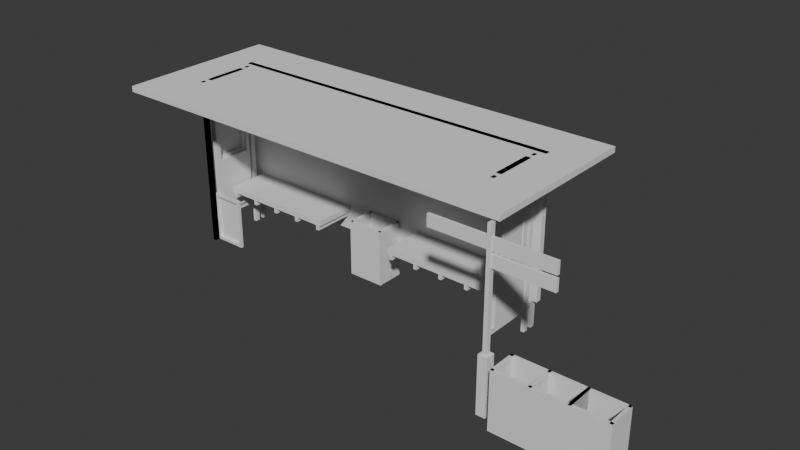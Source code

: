 # Source: waiting_shed.blend  (saved by Blender 4.5.88; exported with 4.5.12 LTS)
import bpy
from mathutils import Matrix  # noqa: F401  (used for matrix-valued properties, if any)

bpy.ops.wm.read_factory_settings(use_empty=True)
scene = bpy.context.scene
scene.name = 'Scene'

# ---- collections
col_collection = bpy.data.collections.new('Collection'); scene.collection.children.link(col_collection)
col_ifcproject_my_project = bpy.data.collections.new('IfcProject/My Project'); scene.collection.children.link(col_ifcproject_my_project)
col_ifcbuildingstorey_shed = bpy.data.collections.new('IfcBuildingStorey/Shed'); col_ifcproject_my_project.children.link(col_ifcbuildingstorey_shed)
col_ifcbuildingstorey_roof = bpy.data.collections.new('IfcBuildingStorey/Roof'); col_ifcproject_my_project.children.link(col_ifcbuildingstorey_roof)
col_ifcbuildingstorey_seats = bpy.data.collections.new('IfcBuildingStorey/Seats'); col_ifcproject_my_project.children.link(col_ifcbuildingstorey_seats)
col_ifcsite_my_site = bpy.data.collections.new('IfcSite/My Site'); col_ifcproject_my_project.children.link(col_ifcsite_my_site)
col_ifcbuilding_my_building = bpy.data.collections.new('IfcBuilding/My Building'); col_ifcproject_my_project.children.link(col_ifcbuilding_my_building)
col_ifctypeproduct = bpy.data.collections.new('IfcTypeProduct'); col_ifcproject_my_project.children.link(col_ifctypeproduct)

# ---- world
world_world = bpy.data.worlds.new('World'); scene.world = world_world
world_world.use_nodes = True; world_world.node_tree.nodes.clear()
_N = world_world.node_tree.nodes; _L = world_world.node_tree.links
n0 = _N.new('ShaderNodeOutputWorld'); n0.name = 'World Output'; n0.location = (200, 100)
n1 = _N.new('ShaderNodeBackground'); n1.name = 'Background'; n1.location = (-200, 100)
n1.inputs[0].default_value = (0.05088, 0.05088, 0.05088, 1.0)
_L.new(n1.outputs[0], n0.inputs[0])
n0.is_active_output = True
world_world.color = (0.05088, 0.05088, 0.05088)
world_world.sun_shadow_jitter_overblur = 0.0

# ---- meshes
me_15_93 = bpy.data.meshes.new('15/93')
me_15_93.from_pydata([(-0.03125, -0.04375, 0.0), (-0.03125, 0.04375, 0.0), (0.03125, 0.04375, 0.0), (-0.03125, 0.04375, 3.0), (0.03125, 0.04375, 3.0), (0.03125, -0.04375, 3.0), (0.03125, -0.04375, 0.0), (-0.03125, -0.04375, 3.0)], [], [(0, 1, 2), (1, 3, 4), (2, 4, 5), (6, 5, 7), (0, 7, 3), (3, 7, 5), (2, 6, 0), (4, 2, 1), (5, 6, 2), (7, 0, 6), (3, 1, 0), (5, 4, 3)])
me_15_93.update()
me_15_159 = bpy.data.meshes.new('15/159')
me_15_159.from_pydata([(-0.03125, -0.04375, 0.0), (-0.03125, 0.04375, 0.0), (0.03125, 0.04375, 0.0), (-0.03125, 0.04375, 3.0), (0.03125, 0.04375, 3.0), (0.03125, -0.04375, 3.0), (0.03125, -0.04375, 0.0), (-0.03125, -0.04375, 3.0)], [], [(0, 1, 2), (1, 3, 4), (2, 4, 5), (6, 5, 7), (0, 7, 3), (3, 7, 5), (2, 6, 0), (4, 2, 1), (5, 6, 2), (7, 0, 6), (3, 1, 0), (5, 4, 3)])
me_15_159.update()
me_15_178 = bpy.data.meshes.new('15/178')
me_15_178.from_pydata([(-0.03125, -0.04375, 0.0), (-0.03125, 0.04375, 0.0), (0.03125, 0.04375, 0.0), (-0.03125, 0.04375, 3.0), (0.03125, 0.04375, 3.0), (0.03125, -0.04375, 3.0), (0.03125, -0.04375, 0.0), (-0.03125, -0.04375, 3.0)], [], [(0, 1, 2), (1, 3, 4), (2, 4, 5), (6, 5, 7), (0, 7, 3), (3, 7, 5), (2, 6, 0), (4, 2, 1), (5, 6, 2), (7, 0, 6), (3, 1, 0), (5, 4, 3)])
me_15_178.update()
me_15_1494 = bpy.data.meshes.new('15/1494')
me_15_1494.from_pydata([(6.25, 0.0, 0.0), (0.0, 0.0, 0.0), (0.0, 0.1, 0.0), (0.0, 0.0, 2.5), (0.0, 0.1, 2.5), (6.25, 0.1, 2.5), (6.25, 0.1, 0.0), (6.25, 0.0, 2.5)], [], [(0, 1, 2), (1, 3, 4), (2, 4, 5), (6, 5, 7), (0, 7, 3), (3, 7, 5), (2, 6, 0), (4, 2, 1), (5, 6, 2), (7, 0, 6), (3, 1, 0), (5, 4, 3)])
me_15_1494.update()
me_15_115 = bpy.data.meshes.new('15/115')
me_15_115.from_pydata([(-0.03125, -0.04375, 0.0), (-0.03125, 0.04375, 0.0), (0.03125, 0.04375, 0.0), (-0.03125, 0.04375, 3.0), (0.03125, 0.04375, 3.0), (0.03125, -0.04375, 3.0), (0.03125, -0.04375, 0.0), (-0.03125, -0.04375, 3.0)], [], [(0, 1, 2), (1, 3, 4), (2, 4, 5), (6, 5, 7), (0, 7, 3), (3, 7, 5), (2, 6, 0), (4, 2, 1), (5, 6, 2), (7, 0, 6), (3, 1, 0), (5, 4, 3)])
me_15_115.update()
me_15_385 = bpy.data.meshes.new('15/385')
me_15_385.from_pydata([(-0.03125, -0.04375, 0.0), (-0.03125, 0.04375, 0.0), (0.03125, 0.04375, 0.0), (-0.03125, 0.04375, 3.0), (0.03125, 0.04375, 3.0), (0.03125, -0.04375, 3.0), (0.03125, -0.04375, 0.0), (-0.03125, -0.04375, 3.0)], [], [(0, 1, 2), (1, 3, 4), (2, 4, 5), (6, 5, 7), (0, 7, 3), (3, 7, 5), (2, 6, 0), (4, 2, 1), (5, 6, 2), (7, 0, 6), (3, 1, 0), (5, 4, 3)])
me_15_385.update()
me_15_407 = bpy.data.meshes.new('15/407')
me_15_407.from_pydata([(-0.03125, -0.04375, 0.0), (-0.03125, 0.04375, 0.0), (0.03125, 0.04375, 0.0), (-0.03125, 0.04375, 3.0), (0.03125, 0.04375, 3.0), (0.03125, -0.04375, 3.0), (0.03125, -0.04375, 0.0), (-0.03125, -0.04375, 3.0)], [], [(0, 1, 2), (1, 3, 4), (2, 4, 5), (6, 5, 7), (0, 7, 3), (3, 7, 5), (2, 6, 0), (4, 2, 1), (5, 6, 2), (7, 0, 6), (3, 1, 0), (5, 4, 3)])
me_15_407.update()
me_15_1900 = bpy.data.meshes.new('15/1900')
me_15_1900.from_pydata([(0.0, 0.0, -0.1), (2.128, 0.0, -0.1), (2.125, -0.75, -0.1), (0.0, 0.0, -2.384e-08), (-2.31e-07, -0.75, -0.1), (-2.31e-07, -0.75, -2.384e-08), (2.125, -0.75, -2.384e-08), (2.128, 0.0, -2.384e-08)], [], [(0, 1, 2), (3, 0, 4), (5, 4, 2), (6, 2, 1), (7, 1, 0), (7, 3, 5), (2, 4, 0), (4, 5, 3), (2, 6, 5), (1, 7, 6), (0, 3, 7), (5, 6, 7)])
me_15_1900.update()
me_15_2115 = bpy.data.meshes.new('15/2115')
me_15_2115.from_pydata([(0.0, 0.0, -0.1), (2.128, 0.0, -0.1), (2.125, -0.75, -0.1), (0.0, 0.0, -2.384e-08), (-2.31e-07, -0.75, -0.1), (-2.31e-07, -0.75, -2.384e-08), (2.125, -0.75, -2.384e-08), (2.128, 0.0, -2.384e-08)], [], [(0, 1, 2), (3, 0, 4), (5, 4, 2), (6, 2, 1), (7, 1, 0), (7, 3, 5), (2, 4, 0), (4, 5, 3), (2, 6, 5), (1, 7, 6), (0, 3, 7), (5, 6, 7)])
me_15_2115.update()
me_15_2297 = bpy.data.meshes.new('15/2297')
me_15_2297.from_pydata([(0.0, 0.0, -0.1), (0.0625, 0.0, -0.1), (0.0625, -0.9125, -0.1), (0.0, 0.0, -1.49e-09), (0.0, -0.9125, -0.1), (0.0, -0.9125, -1.49e-09), (0.0625, -0.9125, -1.49e-09), (0.0625, 0.0, -1.49e-09)], [], [(0, 1, 2), (3, 0, 4), (5, 4, 2), (6, 2, 1), (7, 1, 0), (7, 3, 5), (2, 4, 0), (4, 5, 3), (2, 6, 5), (1, 7, 6), (0, 3, 7), (5, 6, 7)])
me_15_2297.update()
me_15_2371 = bpy.data.meshes.new('15/2371')
me_15_2371.from_pydata([(-0.03125, -0.04375, 0.0), (-0.03125, 0.04375, 0.0), (0.03125, 0.04375, 0.0), (-0.03125, 0.04375, 3.0), (0.03125, 0.04375, 3.0), (0.03125, -0.04375, 3.0), (0.03125, -0.04375, 0.0), (-0.03125, -0.04375, 3.0)], [], [(0, 1, 2), (1, 3, 4), (2, 4, 5), (6, 5, 7), (0, 7, 3), (3, 7, 5), (2, 6, 0), (4, 2, 1), (5, 6, 2), (7, 0, 6), (3, 1, 0), (5, 4, 3)])
me_15_2371.update()
me_15_2271 = bpy.data.meshes.new('15/2271')
me_15_2271.from_pydata([(0.0, 0.0, -0.1), (0.0625, 0.0, -0.1), (0.0625, -0.9125, -0.1), (0.0, 0.0, -1.49e-09), (0.0, -0.9125, -0.1), (0.0, -0.9125, -1.49e-09), (0.0625, -0.9125, -1.49e-09), (0.0625, 0.0, -1.49e-09)], [], [(0, 1, 2), (3, 0, 4), (5, 4, 2), (6, 2, 1), (7, 1, 0), (7, 3, 5), (2, 4, 0), (4, 5, 3), (2, 6, 5), (1, 7, 6), (0, 3, 7), (5, 6, 7)])
me_15_2271.update()
me_15_2320 = bpy.data.meshes.new('15/2320')
me_15_2320.from_pydata([(0.0, 0.0, -0.1), (0.0, 0.0, -1.49e-09), (1.49e-08, 0.1812, -1.49e-09), (1.49e-08, 0.1812, -0.1), (0.06244, 0.1812, -1.49e-09), (0.06244, 0.1812, -0.1), (0.06256, 0.1812, -1.49e-09), (0.06256, 0.1812, -0.1), (0.06256, 1.216e-05, -1.49e-09), (0.06256, 1.216e-05, -0.1)], [], [(0, 1, 2), (3, 2, 4), (5, 4, 6), (7, 6, 8), (9, 8, 1), (5, 0, 3), (5, 9, 0), (5, 7, 9), (2, 3, 0), (4, 5, 3), (6, 7, 5), (8, 9, 7), (1, 0, 9), (4, 8, 6), (4, 1, 8), (4, 2, 1)])
me_15_2320.update()
me_15_2393 = bpy.data.meshes.new('15/2393')
me_15_2393.from_pydata([(-0.03125, -0.04375, 0.0), (-0.03125, 0.04375, 0.0), (0.03125, 0.04375, 0.0), (-0.03125, 0.04375, 3.0), (0.03125, 0.04375, 3.0), (0.03125, -0.04375, 3.0), (0.03125, -0.04375, 0.0), (-0.03125, -0.04375, 3.0)], [], [(0, 1, 2), (1, 3, 4), (2, 4, 5), (6, 5, 7), (0, 7, 3), (3, 7, 5), (2, 6, 0), (4, 2, 1), (5, 6, 2), (7, 0, 6), (3, 1, 0), (5, 4, 3)])
me_15_2393.update()
me_15_2346 = bpy.data.meshes.new('15/2346')
me_15_2346.from_pydata([(0.0, 0.0, -0.1), (0.0, 0.0, -1.49e-09), (1.49e-08, 0.1812, -1.49e-09), (1.49e-08, 0.1812, -0.1), (0.06244, 0.1812, -1.49e-09), (0.06244, 0.1812, -0.1), (0.06256, 0.1812, -1.49e-09), (0.06256, 0.1812, -0.1), (0.06256, 1.216e-05, -1.49e-09), (0.06256, 1.216e-05, -0.1)], [], [(0, 1, 2), (3, 2, 4), (5, 4, 6), (7, 6, 8), (9, 8, 1), (5, 0, 3), (5, 9, 0), (5, 7, 9), (2, 3, 0), (4, 5, 3), (6, 7, 5), (8, 9, 7), (1, 0, 9), (4, 8, 6), (4, 1, 8), (4, 2, 1)])
me_15_2346.update()
me_15_3758 = bpy.data.meshes.new('15/3758')
me_15_3758.from_pydata([(-0.03125, -0.04375, 0.0), (-0.03125, 0.04375, 0.0), (0.03125, 0.04375, 0.0), (-0.03125, 0.04375, 3.0), (0.03125, 0.04375, 3.0), (0.03125, -0.04375, 3.0), (0.03125, -0.04375, 0.0), (-0.03125, -0.04375, 3.0)], [], [(0, 1, 2), (1, 3, 4), (2, 4, 5), (6, 5, 7), (0, 7, 3), (3, 7, 5), (2, 6, 0), (4, 2, 1), (5, 6, 2), (7, 0, 6), (3, 1, 0), (5, 4, 3)])
me_15_3758.update()
me_15_3899 = bpy.data.meshes.new('15/3899')
me_15_3899.from_pydata([(1.0, 0.0, 0.0), (0.0, 0.0, 0.0), (0.0, 0.05, 0.0), (0.0, 0.0, 0.2), (0.0, 0.05, 0.2), (1.0, 0.05, 0.2), (1.0, 0.05, 0.0), (1.0, 0.0, 0.2)], [], [(0, 1, 2), (1, 3, 4), (2, 4, 5), (6, 5, 7), (0, 7, 3), (3, 7, 5), (2, 6, 0), (4, 2, 1), (5, 6, 2), (7, 0, 6), (3, 1, 0), (5, 4, 3)])
me_15_3899.update()
me_15_3923 = bpy.data.meshes.new('15/3923')
me_15_3923.from_pydata([(1.0, 0.0, 0.0), (0.0, 0.0, 0.0), (0.0, 0.05, 0.0), (0.0, 0.0, 0.2), (0.0, 0.05, 0.2), (1.0, 0.05, 0.2), (1.0, 0.05, 0.0), (1.0, 0.0, 0.2)], [], [(0, 1, 2), (1, 3, 4), (2, 4, 5), (6, 5, 7), (0, 7, 3), (3, 7, 5), (2, 6, 0), (4, 2, 1), (5, 6, 2), (7, 0, 6), (3, 1, 0), (5, 4, 3)])
me_15_3923.update()
me_15_3989 = bpy.data.meshes.new('15/3989')
me_15_3989.from_pydata([(0.0, 0.0, -0.1), (0.16, 1.8e-05, -0.1), (0.16, -0.16, -0.1), (0.0, 0.0, 0.9), (0.0, -0.16, -0.1), (0.0, -0.16, 0.9), (0.16, -0.16, 0.9), (0.16, 1.8e-05, 0.9)], [], [(0, 1, 2), (3, 0, 4), (5, 4, 2), (6, 2, 1), (7, 1, 0), (7, 3, 5), (2, 4, 0), (4, 5, 3), (2, 6, 5), (1, 7, 6), (0, 3, 7), (5, 6, 7)])
me_15_3989.update()
me_15_976 = bpy.data.meshes.new('15/976')
me_15_976.from_pydata([(0.575, 0.09, 0.025), (0.0, 0.09, 0.0), (0.6, 0.09, 0.0), (0.0, 0.1, 0.0), (0.6, 0.1, 0.0), (0.575, 0.1, 0.025), (0.025, 0.09, 0.025), (0.025, 0.1, 0.025), (0.025, 0.09, 0.875), (0.025, 0.1, 0.875), (0.6, 0.09, 0.9), (0.575, 0.09, 0.875), (0.6, 0.1, 0.9), (0.575, 0.1, 0.875), (0.0, 0.09, 0.9), (0.0, 0.1, 0.9), (0.05, 0.05, 0.05), (0.0, 0.05, 0.0), (0.6, 0.05, 0.0), (0.0, 0.09, 0.0), (0.6, 0.09, 0.0), (0.05, 0.09, 0.05), (0.55, 0.05, 0.05), (0.55, 0.09, 0.05), (0.0, 0.05, 0.9), (0.0, 0.09, 0.9), (0.6, 0.05, 0.9), (0.6, 0.09, 0.9), (0.55, 0.05, 0.85), (0.55, 0.09, 0.85), (0.05, 0.05, 0.85), (0.05, 0.09, 0.85), (0.54, 0.09, 0.06), (0.025, 0.09, 0.025), (0.575, 0.09, 0.025), (0.025, 0.125, 0.025), (0.575, 0.125, 0.025), (0.54, 0.125, 0.06), (0.06, 0.09, 0.06), (0.06, 0.125, 0.06), (0.06, 0.09, 0.84), (0.06, 0.125, 0.84), (0.575, 0.09, 0.875), (0.54, 0.09, 0.84), (0.575, 0.125, 0.875), (0.54, 0.125, 0.84), (0.025, 0.09, 0.875), (0.025, 0.125, 0.875), (0.06, 0.1025, 0.84), (0.06, 0.1025, 0.06), (0.54, 0.1025, 0.06), (0.06, 0.1125, 0.06), (0.54, 0.1125, 0.06), (0.54, 0.1125, 0.84), (0.54, 0.1025, 0.84), (0.06, 0.1125, 0.84)], [], [(0, 1, 2), (1, 3, 4), (4, 3, 5), (0, 6, 1), (0, 5, 7), (3, 7, 5), (8, 1, 6), (6, 7, 9), (7, 3, 9), (10, 11, 2), (2, 4, 12), (4, 13, 12), (8, 14, 1), (14, 15, 3), (3, 15, 9), (2, 11, 0), (11, 13, 5), (5, 13, 4), (10, 14, 11), (10, 12, 15), (13, 15, 12), (11, 14, 8), (8, 9, 13), (9, 15, 13), (4, 2, 1), (7, 6, 0), (9, 8, 6), (12, 10, 2), (3, 1, 14), (5, 0, 11), (15, 14, 10), (13, 11, 8), (16, 17, 18), (17, 19, 20), (20, 19, 21), (22, 16, 18), (22, 23, 21), (20, 21, 23), (24, 17, 16), (24, 25, 19), (21, 19, 25), (26, 22, 18), (18, 20, 27), (20, 23, 27), (26, 28, 22), (28, 29, 23), (23, 29, 27), (24, 30, 26), (26, 27, 25), (27, 31, 25), (26, 30, 28), (30, 31, 29), (29, 31, 27), (24, 16, 30), (16, 21, 31), (31, 21, 25), (20, 18, 17), (21, 16, 22), (19, 17, 24), (27, 26, 18), (23, 22, 28), (25, 24, 26), (29, 28, 30), (31, 30, 16), (32, 33, 34), (33, 35, 36), (36, 35, 37), (32, 38, 33), (32, 37, 39), (35, 39, 37), (40, 33, 38), (38, 39, 41), (39, 35, 41), (42, 43, 34), (34, 36, 44), (36, 45, 44), (40, 46, 33), (46, 47, 35), (35, 47, 41), (34, 43, 32), (43, 45, 37), (37, 45, 36), (42, 46, 43), (42, 44, 47), (45, 47, 44), (43, 46, 40), (40, 41, 45), (41, 47, 45), (36, 34, 33), (39, 38, 32), (41, 40, 38), (44, 42, 34), (35, 33, 46), (37, 32, 43), (47, 46, 42), (45, 43, 40), (48, 49, 50), (49, 51, 52), (50, 52, 53), (54, 53, 55), (48, 55, 51), (51, 55, 53), (50, 54, 48), (52, 50, 49), (53, 54, 50), (55, 48, 54), (51, 49, 48), (53, 52, 51)])
me_15_976.update()
me_15_3953 = bpy.data.meshes.new('15/3953')
me_15_3953.from_pydata([(1.0, 0.0, 0.0), (0.0, 0.0, 0.0), (0.0, 0.05, 0.0), (0.0, 0.0, 0.2), (0.0, 0.05, 0.2), (1.0, 0.05, 0.2), (1.0, 0.05, 0.0), (1.0, 0.0, 0.2)], [], [(0, 1, 2), (1, 3, 4), (2, 4, 5), (6, 5, 7), (0, 7, 3), (3, 7, 5), (2, 6, 0), (4, 2, 1), (5, 6, 2), (7, 0, 6), (3, 1, 0), (5, 4, 3)])
me_15_3953.update()
me_15_531 = bpy.data.meshes.new('15/531')
me_15_531.from_pydata([(0.0, 0.0, 0.0), (0.0, 0.0, 2.5), (0.0, 0.1, 2.5), (0.0, 0.1, 0.0), (0.75, 0.0, 0.0), (0.75, 0.0, 2.5), (0.08659, 0.0, 1.0), (0.6866, 0.0, 1.0), (0.08659, 0.0, 1.9), (0.6866, 0.0, 1.9), (0.75, 0.1, 2.5), (0.75, 0.1, 0.0), (0.6866, 0.1, 1.0), (0.08659, 0.1, 1.0), (0.6866, 0.1, 1.9), (0.08659, 0.1, 1.9)], [], [(3, 0, 1), (3, 1, 2), (8, 5, 1), (8, 9, 5), (4, 7, 6), (0, 4, 6), (4, 5, 9), (4, 9, 7), (1, 0, 6), (1, 6, 8), (10, 15, 2), (14, 15, 10), (11, 13, 12), (11, 3, 13), (3, 2, 15), (3, 15, 13), (10, 11, 12), (10, 12, 14), (3, 11, 4), (3, 4, 0), (5, 10, 2), (1, 5, 2), (4, 11, 10), (4, 10, 5), (13, 6, 7), (12, 13, 7), (12, 7, 9), (14, 12, 9), (14, 9, 15), (15, 9, 8), (15, 8, 6), (13, 15, 6)])
me_15_531.update()
me_15_645 = bpy.data.meshes.new('15/645')
me_15_645.from_pydata([(0.0, 0.0, 0.0), (0.0, 0.0, 2.5), (0.0, 0.1, 2.5), (0.0, 0.1, 0.0), (0.75, 0.0, 0.0), (0.75, 0.0, 2.5), (0.07722, 0.0, 1.0), (0.6772, 0.0, 1.0), (0.07722, 0.0, 1.9), (0.6772, 0.0, 1.9), (0.75, 0.1, 2.5), (0.75, 0.1, 0.0), (0.6772, 0.1, 1.0), (0.07722, 0.1, 1.0), (0.6772, 0.1, 1.9), (0.07722, 0.1, 1.9)], [], [(3, 0, 1), (3, 1, 2), (8, 5, 1), (8, 9, 5), (4, 7, 6), (0, 4, 6), (4, 5, 9), (4, 9, 7), (1, 0, 8), (8, 0, 6), (10, 15, 2), (14, 15, 10), (11, 13, 12), (11, 3, 13), (3, 2, 15), (3, 15, 13), (10, 11, 12), (10, 12, 14), (3, 11, 4), (3, 4, 0), (5, 10, 2), (1, 5, 2), (4, 11, 10), (4, 10, 5), (13, 6, 12), (12, 6, 7), (12, 7, 9), (14, 12, 9), (14, 9, 8), (15, 14, 8), (15, 8, 6), (13, 15, 6)])
me_15_645.update()
me_15_1566 = bpy.data.meshes.new('15/1566')
me_15_1566.from_pydata([(-0.625, -2.133, -0.1), (-0.625, 0.783, -0.1), (6.875, 0.783, -0.1), (-0.625, -2.133, -1.49e-09), (6.875, -2.133, -0.1), (6.875, -2.133, -1.49e-09), (6.875, 0.783, -1.49e-09), (-0.625, 0.783, -1.49e-09)], [], [(0, 1, 2), (3, 0, 4), (5, 4, 2), (6, 2, 1), (7, 1, 0), (7, 3, 5), (2, 4, 0), (4, 5, 3), (2, 6, 5), (1, 7, 6), (0, 3, 7), (5, 6, 7)])
me_15_1566.update()
me_15_1745 = bpy.data.meshes.new('15/1745')
me_15_1745.from_pydata([(-0.03125, -0.04375, 0.0), (-0.03125, 0.04375, 0.0), (0.03125, 0.04375, 0.0), (-0.03125, 0.04375, 0.75), (0.03125, 0.04375, 0.75), (0.03125, -0.04375, 0.75), (0.03125, -0.04375, 0.0), (-0.03125, -0.04375, 0.75)], [], [(0, 1, 2), (1, 3, 4), (2, 4, 5), (6, 5, 7), (0, 7, 3), (3, 7, 5), (2, 6, 0), (4, 2, 1), (5, 6, 2), (7, 0, 6), (3, 1, 0), (5, 4, 3)])
me_15_1745.update()
me_15_1772 = bpy.data.meshes.new('15/1772')
me_15_1772.from_pydata([(-0.03125, -0.04375, 0.0), (-0.03125, 0.04375, 0.0), (0.03125, 0.04375, 0.0), (-0.03125, 0.04375, 0.75), (0.03125, 0.04375, 0.75), (0.03125, -0.04375, 0.75), (0.03125, -0.04375, 0.0), (-0.03125, -0.04375, 0.75)], [], [(0, 1, 2), (1, 3, 4), (2, 4, 5), (6, 5, 7), (0, 7, 3), (3, 7, 5), (2, 6, 0), (4, 2, 1), (5, 6, 2), (7, 0, 6), (3, 1, 0), (5, 4, 3)])
me_15_1772.update()
me_15_1799 = bpy.data.meshes.new('15/1799')
me_15_1799.from_pydata([(-0.03125, -0.04375, 0.0), (-0.03125, 0.04375, 0.0), (0.03125, 0.04375, 0.0), (-0.03125, 0.04375, 0.75), (0.03125, 0.04375, 0.75), (0.03125, -0.04375, 0.75), (0.03125, -0.04375, 0.0), (-0.03125, -0.04375, 0.75)], [], [(0, 1, 2), (1, 3, 4), (2, 4, 5), (6, 5, 7), (0, 7, 3), (3, 7, 5), (2, 6, 0), (4, 2, 1), (5, 6, 2), (7, 0, 6), (3, 1, 0), (5, 4, 3)])
me_15_1799.update()
me_15_1721 = bpy.data.meshes.new('15/1721')
me_15_1721.from_pydata([(-0.03125, -0.04375, 0.0), (-0.03125, 0.04375, 0.0), (0.03125, 0.04375, 0.0), (-0.03125, 0.04375, 0.75), (0.03125, 0.04375, 0.75), (0.03125, -0.04375, 0.75), (0.03125, -0.04375, 0.0), (-0.03125, -0.04375, 0.75)], [], [(0, 1, 2), (1, 3, 4), (2, 4, 5), (6, 5, 7), (0, 7, 3), (3, 7, 5), (2, 6, 0), (4, 2, 1), (5, 6, 2), (7, 0, 6), (3, 1, 0), (5, 4, 3)])
me_15_1721.update()
me_15_2052 = bpy.data.meshes.new('15/2052')
me_15_2052.from_pydata([(-0.03125, -0.04375, 0.0), (-0.03125, 0.04375, 0.0), (0.03125, 0.04375, 0.0), (-0.03125, 0.04375, 0.75), (0.03125, 0.04375, 0.75), (0.03125, -0.04375, 0.75), (0.03125, -0.04375, 0.0), (-0.03125, -0.04375, 0.75)], [], [(0, 1, 2), (1, 3, 4), (2, 4, 5), (6, 5, 7), (0, 7, 3), (3, 7, 5), (2, 6, 0), (4, 2, 1), (5, 6, 2), (7, 0, 6), (3, 1, 0), (5, 4, 3)])
me_15_2052.update()
me_15_2008 = bpy.data.meshes.new('15/2008')
me_15_2008.from_pydata([(-0.03125, -0.04375, 0.0), (-0.03125, 0.04375, 0.0), (0.03125, 0.04375, 0.0), (-0.03125, 0.04375, 0.75), (0.03125, 0.04375, 0.75), (0.03125, -0.04375, 0.75), (0.03125, -0.04375, 0.0), (-0.03125, -0.04375, 0.75)], [], [(0, 1, 2), (1, 3, 4), (2, 4, 5), (6, 5, 7), (0, 7, 3), (3, 7, 5), (2, 6, 0), (4, 2, 1), (5, 6, 2), (7, 0, 6), (3, 1, 0), (5, 4, 3)])
me_15_2008.update()
me_15_2030 = bpy.data.meshes.new('15/2030')
me_15_2030.from_pydata([(-0.03125, -0.04375, 0.0), (-0.03125, 0.04375, 0.0), (0.03125, 0.04375, 0.0), (-0.03125, 0.04375, 0.75), (0.03125, 0.04375, 0.75), (0.03125, -0.04375, 0.75), (0.03125, -0.04375, 0.0), (-0.03125, -0.04375, 0.75)], [], [(0, 1, 2), (1, 3, 4), (2, 4, 5), (6, 5, 7), (0, 7, 3), (3, 7, 5), (2, 6, 0), (4, 2, 1), (5, 6, 2), (7, 0, 6), (3, 1, 0), (5, 4, 3)])
me_15_2030.update()
me_15_1826 = bpy.data.meshes.new('15/1826')
me_15_1826.from_pydata([(-0.03125, -0.04375, 0.0), (-0.03125, 0.04375, 0.0), (0.03125, 0.04375, 0.0), (-0.03125, 0.04375, 0.75), (0.03125, 0.04375, 0.75), (0.03125, -0.04375, 0.75), (0.03125, -0.04375, 0.0), (-0.03125, -0.04375, 0.75)], [], [(0, 1, 2), (1, 3, 4), (2, 4, 5), (6, 5, 7), (0, 7, 3), (3, 7, 5), (2, 6, 0), (4, 2, 1), (5, 6, 2), (7, 0, 6), (3, 1, 0), (5, 4, 3)])
me_15_1826.update()
me_15_2074 = bpy.data.meshes.new('15/2074')
me_15_2074.from_pydata([(-0.03125, -0.04375, 0.0), (-0.03125, 0.04375, 0.0), (0.03125, 0.04375, 0.0), (-0.03125, 0.04375, 0.75), (0.03125, 0.04375, 0.75), (0.03125, -0.04375, 0.75), (0.03125, -0.04375, 0.0), (-0.03125, -0.04375, 0.75)], [], [(0, 1, 2), (1, 3, 4), (2, 4, 5), (6, 5, 7), (0, 7, 3), (3, 7, 5), (2, 6, 0), (4, 2, 1), (5, 6, 2), (7, 0, 6), (3, 1, 0), (5, 4, 3)])
me_15_2074.update()
me_15_2096 = bpy.data.meshes.new('15/2096')
me_15_2096.from_pydata([(-0.03125, -0.04375, 0.0), (-0.03125, 0.04375, 0.0), (0.03125, 0.04375, 0.0), (-0.03125, 0.04375, 0.75), (0.03125, 0.04375, 0.75), (0.03125, -0.04375, 0.75), (0.03125, -0.04375, 0.0), (-0.03125, -0.04375, 0.75)], [], [(0, 1, 2), (1, 3, 4), (2, 4, 5), (6, 5, 7), (0, 7, 3), (3, 7, 5), (2, 6, 0), (4, 2, 1), (5, 6, 2), (7, 0, 6), (3, 1, 0), (5, 4, 3)])
me_15_2096.update()
me_15_4095 = bpy.data.meshes.new('15/4095')
me_15_4095.from_pydata([(0.5, 0.0, 0.0), (0.0, 0.0, 0.0), (0.0, 0.05, 0.0), (0.0, 0.0, 1.0), (0.0, 0.05, 1.0), (0.5, 0.05, 1.0), (0.5, 0.05, 0.0), (0.5, 0.0, 1.0)], [], [(0, 1, 2), (1, 3, 4), (2, 4, 5), (6, 5, 7), (0, 7, 3), (3, 7, 5), (2, 6, 0), (4, 2, 1), (5, 6, 2), (7, 0, 6), (3, 1, 0), (5, 4, 3)])
me_15_4095.update()
me_15_4114 = bpy.data.meshes.new('15/4114')
me_15_4114.from_pydata([(0.5, 0.0, 0.0), (0.0, 0.0, 0.0), (0.0, 0.05, 0.0), (0.0, 0.0, 1.0), (0.0, 0.05, 1.0), (0.5, 0.05, 1.0), (0.5, 0.05, 0.0), (0.5, 0.0, 1.0)], [], [(0, 1, 2), (1, 3, 4), (2, 4, 5), (6, 5, 7), (0, 7, 3), (3, 7, 5), (2, 6, 0), (4, 2, 1), (5, 6, 2), (7, 0, 6), (3, 1, 0), (5, 4, 3)])
me_15_4114.update()
me_15_4144 = bpy.data.meshes.new('15/4144')
me_15_4144.from_pydata([(0.5, 0.0, 0.0), (0.0, 0.0, 0.0), (0.0, 0.05, 0.0), (0.0, 0.0, 1.0), (0.0, 0.05, 1.0), (0.5, 0.05, 1.0), (0.5, 0.05, 0.0), (0.5, 0.0, 1.0)], [], [(0, 1, 2), (1, 3, 4), (2, 4, 5), (6, 5, 7), (0, 7, 3), (3, 7, 5), (2, 6, 0), (4, 2, 1), (5, 6, 2), (7, 0, 6), (3, 1, 0), (5, 4, 3)])
me_15_4144.update()
me_15_4174 = bpy.data.meshes.new('15/4174')
me_15_4174.from_pydata([(0.5, 0.0, 0.0), (0.0, 0.0, 0.0), (0.0, 0.05, 0.0), (0.0, 0.0, 1.0), (0.0, 0.05, 1.0), (0.5, 0.05, 1.0), (0.5, 0.05, 0.0), (0.5, 0.0, 1.0)], [], [(0, 1, 2), (1, 3, 4), (2, 4, 5), (6, 5, 7), (0, 7, 3), (3, 7, 5), (2, 6, 0), (4, 2, 1), (5, 6, 2), (7, 0, 6), (3, 1, 0), (5, 4, 3)])
me_15_4174.update()
me_15_4199 = bpy.data.meshes.new('15/4199')
me_15_4199.from_pydata([(0.5, 0.0, 0.0), (0.0, 0.0, 0.0), (0.0, 0.05, 0.0), (0.0, 0.0, 1.0), (0.0, 0.05, 1.0), (0.5, 0.05, 1.0), (0.5, 0.05, 0.0), (0.5, 0.0, 1.0)], [], [(0, 1, 2), (1, 3, 4), (2, 4, 5), (6, 5, 7), (0, 7, 3), (3, 7, 5), (2, 6, 0), (4, 2, 1), (5, 6, 2), (7, 0, 6), (3, 1, 0), (5, 4, 3)])
me_15_4199.update()
me_15_4243 = bpy.data.meshes.new('15/4243')
me_15_4243.from_pydata([(1.85, 0.0, 0.0), (0.0, 0.0, 0.0), (0.0, 0.05, 0.0), (0.0, 0.0, 1.0), (0.0, 0.05, 1.0), (1.85, 0.05, 1.0), (1.85, 0.05, 0.0), (1.85, 0.0, 1.0)], [], [(0, 1, 2), (1, 3, 4), (2, 4, 5), (6, 5, 7), (0, 7, 3), (3, 7, 5), (2, 6, 0), (4, 2, 1), (5, 6, 2), (7, 0, 6), (3, 1, 0), (5, 4, 3)])
me_15_4243.update()
me_15_4365 = bpy.data.meshes.new('15/4365')
me_15_4365.from_pydata([(0.5, 0.0, 0.0), (0.0, 0.0, 0.0), (0.0, 0.05, 0.0), (0.0, 0.0, 1.0), (0.0, 0.05, 1.0), (0.5, 0.05, 1.0), (0.5, 0.05, 0.0), (0.5, 0.0, 1.0)], [], [(0, 1, 2), (1, 3, 4), (2, 4, 5), (6, 5, 7), (0, 7, 3), (3, 7, 5), (2, 6, 0), (4, 2, 1), (5, 6, 2), (7, 0, 6), (3, 1, 0), (5, 4, 3)])
me_15_4365.update()
me_15_4336 = bpy.data.meshes.new('15/4336')
me_15_4336.from_pydata([(0.0, -0.5, -0.1), (0.0, 0.0, -0.1), (1.85, 0.0, -0.1), (0.0, 0.0, -1.49e-09), (1.85, 0.0, -1.49e-09), (1.85, -0.5, -1.49e-09), (1.85, -0.5, -0.1), (0.0, -0.5, -1.49e-09)], [], [(0, 1, 2), (1, 3, 4), (2, 4, 5), (6, 5, 7), (0, 7, 3), (3, 7, 5), (2, 6, 0), (4, 2, 1), (5, 6, 2), (7, 0, 6), (3, 1, 0), (5, 4, 3)])
me_15_4336.update()
me_15_4395 = bpy.data.meshes.new('15/4395')
me_15_4395.from_pydata([(0.5, 0.0, 0.0), (0.0, 0.0, 0.0), (0.0, 0.05, 0.0), (0.0, 0.0, 1.0), (0.0, 0.05, 1.0), (0.5, 0.05, 1.0), (0.5, 0.05, 0.0), (0.5, 0.0, 1.0)], [], [(0, 1, 2), (1, 3, 4), (2, 4, 5), (6, 5, 7), (0, 7, 3), (3, 7, 5), (2, 6, 0), (4, 2, 1), (5, 6, 2), (7, 0, 6), (3, 1, 0), (5, 4, 3)])
me_15_4395.update()
me_15_4501 = bpy.data.meshes.new('15/4501')
me_15_4501.from_pydata([(0.65, 0.0, 0.0), (0.0, 0.0, 0.0), (0.0, 0.05, 0.0), (0.0, 0.0, 1.0), (0.0, 0.05, 1.0), (0.65, 0.05, 1.0), (0.65, 0.05, 0.0), (0.65, 0.0, 1.0)], [], [(0, 1, 2), (1, 3, 4), (2, 4, 5), (6, 5, 7), (0, 7, 3), (3, 7, 5), (2, 6, 0), (4, 2, 1), (5, 6, 2), (7, 0, 6), (3, 1, 0), (5, 4, 3)])
me_15_4501.update()
me_15_4477 = bpy.data.meshes.new('15/4477')
me_15_4477.from_pydata([(0.65, 0.0, 0.0), (0.0, 0.0, 0.0), (0.0, 0.05, 0.0), (0.0, 0.0, 1.0), (0.0, 0.05, 1.0), (0.65, 0.05, 1.0), (0.65, 0.05, 0.0), (0.65, 0.0, 1.0)], [], [(0, 1, 2), (1, 3, 4), (2, 4, 5), (6, 5, 7), (0, 7, 3), (3, 7, 5), (2, 6, 0), (4, 2, 1), (5, 6, 2), (7, 0, 6), (3, 1, 0), (5, 4, 3)])
me_15_4477.update()
me_15_4319 = bpy.data.meshes.new('15/4319')
me_15_4319.from_pydata([(1.85, 0.0, 0.0), (0.0, 0.0, 0.0), (0.0, 0.05, 0.0), (0.0, 0.0, 1.0), (0.0, 0.05, 1.0), (1.85, 0.05, 1.0), (1.85, 0.05, 0.0), (1.85, 0.0, 1.0)], [], [(0, 1, 2), (1, 3, 4), (2, 4, 5), (6, 5, 7), (0, 7, 3), (3, 7, 5), (2, 6, 0), (4, 2, 1), (5, 6, 2), (7, 0, 6), (3, 1, 0), (5, 4, 3)])
me_15_4319.update()
me_15_4547 = bpy.data.meshes.new('15/4547')
me_15_4547.from_pydata([(-0.65, 0.5, -0.1), (-7.844e-05, 0.5, -0.1), (0.0, 0.0, -0.1), (0.0, 0.0, -1.49e-09), (-0.65, 1.192e-07, -1.49e-09), (-0.65, 1.192e-07, -0.1), (-0.65, 0.5, -1.49e-09), (-7.844e-05, 0.5, -1.49e-09)], [], [(0, 1, 2), (2, 3, 4), (5, 4, 6), (0, 6, 7), (1, 7, 3), (3, 7, 6), (2, 5, 0), (4, 5, 2), (6, 0, 5), (7, 1, 0), (3, 2, 1), (6, 4, 3)])
me_15_4547.update()

# ---- objects
ob_ifcproject_my_project = bpy.data.objects.new('IfcProject/My Project', None)
ob_ifcbuildingstorey_shed = bpy.data.objects.new('IfcBuildingStorey/Shed', None)
ob_ifccolumn_column = bpy.data.objects.new('IfcColumn/Column', me_15_93)
ob_ifccolumn_column_001 = bpy.data.objects.new('IfcColumn/Column.001', me_15_159)
ob_ifccolumn_column_002 = bpy.data.objects.new('IfcColumn/Column.002', me_15_178)
ob_ifcwall_wall = bpy.data.objects.new('IfcWall/Wall', me_15_1494)
ob_ifccolumn_column_003 = bpy.data.objects.new('IfcColumn/Column.003', me_15_115)
ob_ifccolumn_column_004 = bpy.data.objects.new('IfcColumn/Column.004', me_15_385)
ob_ifccolumn_column_005 = bpy.data.objects.new('IfcColumn/Column.005', me_15_407)
ob_ifcslab_slab = bpy.data.objects.new('IfcSlab/Slab', me_15_1900)
ob_ifcslab_slab_001 = bpy.data.objects.new('IfcSlab/Slab.001', me_15_2115)
ob_ifcbeam_beam_010 = bpy.data.objects.new('IfcBeam/Beam.010', me_15_2297)
ob_ifccolumn_column_006 = bpy.data.objects.new('IfcColumn/Column.006', me_15_2371)
ob_ifcbeam_beam_011 = bpy.data.objects.new('IfcBeam/Beam.011', me_15_2271)
ob_ifcbeam_beam_012 = bpy.data.objects.new('IfcBeam/Beam.012', me_15_2320)
ob_ifccolumn_column_007 = bpy.data.objects.new('IfcColumn/Column.007', me_15_2393)
ob_ifcbeam_beam_013 = bpy.data.objects.new('IfcBeam/Beam.013', me_15_2346)
ob_ifccolumn_column_008 = bpy.data.objects.new('IfcColumn/Column.008', me_15_3758)
ob_ifcwall_wall_001 = bpy.data.objects.new('IfcWall/Wall.001', me_15_3899)
ob_ifcwall_wall_002 = bpy.data.objects.new('IfcWall/Wall.002', me_15_3923)
ob_ifcslab_slab_002 = bpy.data.objects.new('IfcSlab/Slab.002', me_15_3989)
ob_ifcwindow_window = bpy.data.objects.new('IfcWindow/Window', me_15_976)
ob_ifcwindow_window_001 = bpy.data.objects.new('IfcWindow/Window.001', me_15_976)
ob_ifcwall_wall_008 = bpy.data.objects.new('IfcWall/Wall.008', me_15_3953)
ob_ifcwall_wall_012 = bpy.data.objects.new('IfcWall/Wall.012', me_15_531)
ob_ifcwall_wall_013 = bpy.data.objects.new('IfcWall/Wall.013', me_15_645)
ob_ifcbuildingstorey_roof = bpy.data.objects.new('IfcBuildingStorey/Roof', None)
ob_ifcroof_roof = bpy.data.objects.new('IfcRoof/Roof', me_15_1566)
ob_ifcbuildingstorey_seats = bpy.data.objects.new('IfcBuildingStorey/Seats', None)
ob_ifcbeam_beam = bpy.data.objects.new('IfcBeam/Beam', me_15_1745)
ob_ifcbeam_beam_001 = bpy.data.objects.new('IfcBeam/Beam.001', me_15_1772)
ob_ifcbeam_beam_002 = bpy.data.objects.new('IfcBeam/Beam.002', me_15_1799)
ob_ifcbeam_beam_003 = bpy.data.objects.new('IfcBeam/Beam.003', me_15_1721)
ob_ifcbeam_beam_004 = bpy.data.objects.new('IfcBeam/Beam.004', me_15_2052)
ob_ifcbeam_beam_005 = bpy.data.objects.new('IfcBeam/Beam.005', me_15_2008)
ob_ifcbeam_beam_006 = bpy.data.objects.new('IfcBeam/Beam.006', me_15_2030)
ob_ifcbeam_beam_007 = bpy.data.objects.new('IfcBeam/Beam.007', me_15_1826)
ob_ifcbeam_beam_008 = bpy.data.objects.new('IfcBeam/Beam.008', me_15_2074)
ob_ifcbeam_beam_009 = bpy.data.objects.new('IfcBeam/Beam.009', me_15_2096)
ob_ifcwall_wall_003 = bpy.data.objects.new('IfcWall/Wall.003', me_15_4095)
ob_ifcwall_wall_004 = bpy.data.objects.new('IfcWall/Wall.004', me_15_4114)
ob_ifcwall_wall_005 = bpy.data.objects.new('IfcWall/Wall.005', me_15_4144)
ob_ifcwall_wall_006 = bpy.data.objects.new('IfcWall/Wall.006', me_15_4174)
ob_ifcwall_wall_007 = bpy.data.objects.new('IfcWall/Wall.007', me_15_4199)
ob_ifcwall_wall_009 = bpy.data.objects.new('IfcWall/Wall.009', me_15_4243)
ob_ifcwall_wall_010 = bpy.data.objects.new('IfcWall/Wall.010', me_15_4365)
ob_ifcslab_slab_003 = bpy.data.objects.new('IfcSlab/Slab.003', me_15_4336)
ob_ifcwall_wall_011 = bpy.data.objects.new('IfcWall/Wall.011', me_15_4395)
ob_ifcwall_wall_014 = bpy.data.objects.new('IfcWall/Wall.014', me_15_4501)
ob_ifcwall_wall_015 = bpy.data.objects.new('IfcWall/Wall.015', me_15_4477)
ob_ifcwall_wall_016 = bpy.data.objects.new('IfcWall/Wall.016', me_15_4319)
ob_ifcslab_slab_004 = bpy.data.objects.new('IfcSlab/Slab.004', me_15_4547)
ob_ifcsite_my_site = bpy.data.objects.new('IfcSite/My Site', None)
ob_ifcbuilding_my_building = bpy.data.objects.new('IfcBuilding/My Building', None)
ob_ifcslabtype_s2 = bpy.data.objects.new('IfcSlabType/S2', None)
ob_ifccolumntype_c3 = bpy.data.objects.new('IfcColumnType/c3', None)
ob_ifcwalltype_w2 = bpy.data.objects.new('IfcWallType/w2', None)
ob_ifcbeamtype_b2 = bpy.data.objects.new('IfcBeamType/b2', None)
ob_ifcwindowtype_w = bpy.data.objects.new('IfcWindowType/W', me_15_976)
ob_ifcbeamtype_unnamed = bpy.data.objects.new('IfcBeamType/Unnamed', None)
ob_ifccolumntype_column = bpy.data.objects.new('IfcColumnType/Column', None)
ob_ifccolumntype_c2 = bpy.data.objects.new('IfcColumnType/C2', None)
ob_ifcrooftype_roof = bpy.data.objects.new('IfcRoofType/Roof', None)
ob_ifcslabtype_seat = bpy.data.objects.new('IfcSlabType/Seat', None)
ob_ifcwalltype_wall = bpy.data.objects.new('IfcWallType/Wall', None)
ob_ifcwalltype_w3 = bpy.data.objects.new('IfcWallType/w3', None)
ob_ifcslabtype_s3 = bpy.data.objects.new('IfcSlabType/s3', None)
ob_ifcwindowtype_w2 = bpy.data.objects.new('IfcWindowType/w2', None)

# ---- transforms, parenting, visibility, modifiers, constraints
ob_ifcproject_my_project.location = (0.0, 0.0, 0.0)
ob_ifcproject_my_project.lock_location = (True, True, True)
ob_ifcproject_my_project.lock_rotation = (True, True, True)
ob_ifcproject_my_project.lock_rotation_w = True
ob_ifcproject_my_project.lock_scale = (True, True, True)
ob_ifcproject_my_project.hide_select = True
ob_ifcbuildingstorey_shed.location = (0.0, 0.0, 0.0)
ob_ifcbuildingstorey_shed.lock_location = (True, True, True)
ob_ifcbuildingstorey_shed.lock_rotation = (True, True, True)
ob_ifcbuildingstorey_shed.lock_rotation_w = True
ob_ifcbuildingstorey_shed.lock_scale = (True, True, True)
ob_ifcbuildingstorey_shed.hide_select = True
ob_ifccolumn_column.location = (0.0, 0.0, 0.0)
ob_ifccolumn_column.lock_scale = (True, True, True)
ob_ifccolumn_column_001.location = (0.0, 0.0, 0.0)
ob_ifccolumn_column_001.lock_scale = (True, True, True)
ob_ifccolumn_column_002.location = (0.0, 1.0, 0.0)
ob_ifccolumn_column_002.lock_scale = (True, True, True)
ob_ifcwall_wall.location = (-0.125, 1.125, 0.5)
ob_ifcwall_wall.lock_scale = (True, True, True)
ob_ifccolumn_column_003.location = (0.0, 0.0, 0.0)
ob_ifccolumn_column_003.lock_scale = (True, True, True)
ob_ifccolumn_column_004.location = (6.0, 0.0, 0.0)
ob_ifccolumn_column_004.lock_scale = (True, True, True)
ob_ifccolumn_column_005.location = (6.0, 1.0, 0.0)
ob_ifccolumn_column_005.lock_scale = (True, True, True)
ob_ifcslab_slab.location = (0.125, 1.125, 0.9437)
ob_ifcslab_slab.lock_rotation = (True, False, False)
ob_ifcslab_slab.lock_scale = (True, True, True)
ob_ifcslab_slab_001.location = (3.747, 1.125, 0.9438)
ob_ifcslab_slab_001.lock_rotation = (True, False, False)
ob_ifcslab_slab_001.lock_scale = (True, True, True)
ob_ifcbeam_beam_010.location = (5.969, 0.9563, 0.5)
ob_ifcbeam_beam_010.lock_scale = (True, True, True)
ob_ifccolumn_column_006.location = (0.0, 1.181, 0.0)
ob_ifccolumn_column_006.lock_scale = (True, True, True)
ob_ifcbeam_beam_011.location = (-0.03125, 0.9563, 0.5)
ob_ifcbeam_beam_011.lock_scale = (True, True, True)
ob_ifcbeam_beam_012.location = (-0.03125, 1.044, 0.5)
ob_ifcbeam_beam_012.lock_scale = (True, True, True)
ob_ifccolumn_column_007.location = (6.0, 1.181, 0.0)
ob_ifccolumn_column_007.lock_scale = (True, True, True)
ob_ifcbeam_beam_013.location = (5.969, 1.044, 0.5)
ob_ifcbeam_beam_013.lock_scale = (True, True, True)
ob_ifccolumn_column_008.location = (6.781, -1.142, 0.0)
ob_ifccolumn_column_008.lock_scale = (True, True, True)
ob_ifcwall_wall_001.location = (6.812, -1.166, 2.6)
ob_ifcwall_wall_001.lock_scale = (True, True, True)
ob_ifcwall_wall_002.location = (5.75, -1.166, 2.6)
ob_ifcwall_wall_002.lock_scale = (True, True, True)
ob_ifcslab_slab_002.location = (6.701, -1.064, 0.1)
ob_ifcslab_slab_002.lock_rotation = (True, False, False)
ob_ifcslab_slab_002.lock_scale = (True, True, True)
ob_ifcwindow_window.location = (0.06, 0.2116, 1.5)
ob_ifcwindow_window.rotation_euler = (0.0, -0.0, 1.571)
ob_ifcwindow_window.lock_scale = (True, True, True)
ob_ifcwindow_window_001.location = (5.94, 0.7978, 1.5)
ob_ifcwindow_window_001.rotation_euler = (0.0, 0.0, -1.571)
ob_ifcwindow_window_001.lock_scale = (True, True, True)
ob_ifcwall_wall_008.location = (6.812, -1.166, 2.35)
ob_ifcwall_wall_008.lock_scale = (True, True, True)
ob_ifcwall_wall_012.location = (0.06, 0.125, 0.5)
ob_ifcwall_wall_012.rotation_euler = (0.0, -0.0, 1.571)
ob_ifcwall_wall_012.lock_scale = (True, True, True)
ob_ifcwall_wall_013.location = (5.94, 0.875, 0.5)
ob_ifcwall_wall_013.rotation_euler = (0.0, 0.0, -1.571)
ob_ifcwall_wall_013.lock_scale = (True, True, True)
ob_ifcbuildingstorey_roof.location = (0.0, 0.0, 3.0)
ob_ifcbuildingstorey_roof.lock_location = (True, True, True)
ob_ifcbuildingstorey_roof.lock_rotation = (True, True, True)
ob_ifcbuildingstorey_roof.lock_rotation_w = True
ob_ifcbuildingstorey_roof.lock_scale = (True, True, True)
ob_ifcbuildingstorey_roof.hide_select = True
ob_ifcroof_roof.location = (-0.125, 1.225, 3.0)
ob_ifcroof_roof.lock_scale = (True, True, True)
ob_ifcbuildingstorey_seats.location = (0.0, 0.0, 0.0)
ob_ifcbuildingstorey_seats.lock_location = (True, True, True)
ob_ifcbuildingstorey_seats.lock_rotation = (True, True, True)
ob_ifcbuildingstorey_seats.lock_rotation_w = True
ob_ifcbuildingstorey_seats.lock_scale = (True, True, True)
ob_ifcbuildingstorey_seats.hide_select = True
ob_ifcbeam_beam.location = (0.6875, 1.125, 0.8)
ob_ifcbeam_beam.rotation_euler = (1.571, 1.005e-14, -3.129e-07)
ob_ifcbeam_beam.lock_scale = (True, True, True)
ob_ifcbeam_beam_001.location = (1.187, 1.125, 0.8)
ob_ifcbeam_beam_001.rotation_euler = (1.571, 1.005e-14, -3.129e-07)
ob_ifcbeam_beam_001.lock_scale = (True, True, True)
ob_ifcbeam_beam_002.location = (1.687, 1.125, 0.8)
ob_ifcbeam_beam_002.rotation_euler = (1.571, 1.005e-14, -3.129e-07)
ob_ifcbeam_beam_002.lock_scale = (True, True, True)
ob_ifcbeam_beam_003.location = (0.1875, 1.125, 0.8)
ob_ifcbeam_beam_003.rotation_euler = (1.571, 1.005e-14, -3.129e-07)
ob_ifcbeam_beam_003.lock_scale = (True, True, True)
ob_ifcbeam_beam_004.location = (4.809, 1.125, 0.8)
ob_ifcbeam_beam_004.rotation_euler = (1.571, 1.005e-14, -3.129e-07)
ob_ifcbeam_beam_004.lock_scale = (True, True, True)
ob_ifcbeam_beam_005.location = (3.809, 1.125, 0.8)
ob_ifcbeam_beam_005.rotation_euler = (1.571, 1.005e-14, -3.129e-07)
ob_ifcbeam_beam_005.lock_scale = (True, True, True)
ob_ifcbeam_beam_006.location = (5.809, 1.125, 0.8)
ob_ifcbeam_beam_006.rotation_euler = (1.571, 1.005e-14, -3.129e-07)
ob_ifcbeam_beam_006.lock_scale = (True, True, True)
ob_ifcbeam_beam_007.location = (2.188, 1.125, 0.8)
ob_ifcbeam_beam_007.rotation_euler = (1.571, 1.005e-14, -3.129e-07)
ob_ifcbeam_beam_007.lock_scale = (True, True, True)
ob_ifcbeam_beam_008.location = (4.309, 1.125, 0.8)
ob_ifcbeam_beam_008.rotation_euler = (1.571, 1.005e-14, -3.129e-07)
ob_ifcbeam_beam_008.lock_scale = (True, True, True)
ob_ifcbeam_beam_009.location = (5.309, 1.125, 0.8)
ob_ifcbeam_beam_009.rotation_euler = (1.571, 1.005e-14, -3.129e-07)
ob_ifcbeam_beam_009.lock_scale = (True, True, True)
ob_ifcwall_wall_003.location = (7.041, -0.9167, 0.0)
ob_ifcwall_wall_003.rotation_euler = (0.0, 0.0, -1.571)
ob_ifcwall_wall_003.lock_scale = (True, True, True)
ob_ifcwall_wall_004.location = (7.641, -0.9167, 0.0)
ob_ifcwall_wall_004.rotation_euler = (0.0, 0.0, -1.571)
ob_ifcwall_wall_004.lock_scale = (True, True, True)
ob_ifcwall_wall_005.location = (8.241, -0.9167, 0.0)
ob_ifcwall_wall_005.rotation_euler = (0.0, 0.0, -1.571)
ob_ifcwall_wall_005.lock_scale = (True, True, True)
ob_ifcwall_wall_006.location = (8.241, -0.9167, 0.0)
ob_ifcwall_wall_006.rotation_euler = (0.0, 0.0, -1.571)
ob_ifcwall_wall_006.lock_scale = (True, True, True)
ob_ifcwall_wall_007.location = (8.841, -0.9167, 0.0)
ob_ifcwall_wall_007.rotation_euler = (0.0, 0.0, -1.571)
ob_ifcwall_wall_007.lock_scale = (True, True, True)
ob_ifcwall_wall_009.location = (7.041, -0.9667, 0.0)
ob_ifcwall_wall_009.lock_scale = (True, True, True)
ob_ifcwall_wall_010.location = (2.719, 1.125, 0.0)
ob_ifcwall_wall_010.rotation_euler = (0.0, 0.0, -1.571)
ob_ifcwall_wall_010.lock_scale = (True, True, True)
ob_ifcslab_slab_003.location = (7.041, -0.9167, 0.1)
ob_ifcslab_slab_003.lock_rotation = (True, False, False)
ob_ifcslab_slab_003.lock_scale = (True, True, True)
ob_ifcwall_wall_011.location = (3.319, 1.125, 0.0)
ob_ifcwall_wall_011.rotation_euler = (0.0, 0.0, -1.571)
ob_ifcwall_wall_011.lock_scale = (True, True, True)
ob_ifcwall_wall_014.location = (3.369, 1.125, 0.0)
ob_ifcwall_wall_014.rotation_euler = (0.0, -0.0, 3.142)
ob_ifcwall_wall_014.lock_scale = (True, True, True)
ob_ifcwall_wall_015.location = (3.369, 0.675, 0.0)
ob_ifcwall_wall_015.rotation_euler = (0.0, -0.0, 3.142)
ob_ifcwall_wall_015.lock_scale = (True, True, True)
ob_ifcwall_wall_016.location = (7.041, -1.417, 0.0)
ob_ifcwall_wall_016.lock_scale = (True, True, True)
ob_ifcslab_slab_004.location = (3.369, 0.625, 0.1)
ob_ifcslab_slab_004.lock_rotation = (True, False, False)
ob_ifcslab_slab_004.lock_scale = (True, True, True)
ob_ifcsite_my_site.location = (0.0, 0.0, 0.0)
ob_ifcsite_my_site.lock_location = (True, True, True)
ob_ifcsite_my_site.lock_rotation = (True, True, True)
ob_ifcsite_my_site.lock_rotation_w = True
ob_ifcsite_my_site.lock_scale = (True, True, True)
ob_ifcsite_my_site.hide_select = True
ob_ifcbuilding_my_building.location = (0.0, 0.0, 0.0)
ob_ifcbuilding_my_building.lock_location = (True, True, True)
ob_ifcbuilding_my_building.lock_rotation = (True, True, True)
ob_ifcbuilding_my_building.lock_rotation_w = True
ob_ifcbuilding_my_building.lock_scale = (True, True, True)
ob_ifcbuilding_my_building.hide_select = True
ob_ifcslabtype_s2.location = (0.0, 0.0, 0.0)
ob_ifcslabtype_s2.lock_scale = (True, True, True)
ob_ifccolumntype_c3.location = (0.0, 0.0, 0.0)
ob_ifccolumntype_c3.lock_scale = (True, True, True)
ob_ifcwalltype_w2.location = (0.0, 0.0, 0.0)
ob_ifcwalltype_w2.lock_scale = (True, True, True)
ob_ifcbeamtype_b2.location = (0.0, 0.0, 0.0)
ob_ifcbeamtype_b2.lock_scale = (True, True, True)
ob_ifcwindowtype_w.location = (0.0, 0.0, 0.0)
ob_ifcwindowtype_w.lock_scale = (True, True, True)
ob_ifcbeamtype_unnamed.location = (0.0, 0.0, 0.0)
ob_ifcbeamtype_unnamed.lock_scale = (True, True, True)
ob_ifccolumntype_column.location = (0.0, 0.0, 0.0)
ob_ifccolumntype_column.lock_scale = (True, True, True)
ob_ifccolumntype_c2.location = (0.0, 0.0, 0.0)
ob_ifccolumntype_c2.lock_scale = (True, True, True)
ob_ifcrooftype_roof.location = (0.0, 0.0, 0.0)
ob_ifcrooftype_roof.lock_scale = (True, True, True)
ob_ifcslabtype_seat.location = (0.0, 0.0, 0.0)
ob_ifcslabtype_seat.lock_scale = (True, True, True)
ob_ifcwalltype_wall.location = (0.0, 0.0, 0.0)
ob_ifcwalltype_wall.lock_scale = (True, True, True)
ob_ifcwalltype_w3.location = (0.0, 0.0, 0.0)
ob_ifcwalltype_w3.lock_scale = (True, True, True)
ob_ifcslabtype_s3.location = (0.0, 0.0, 0.0)
ob_ifcslabtype_s3.lock_scale = (True, True, True)
ob_ifcwindowtype_w2.location = (0.0, 0.0, 0.0)
ob_ifcwindowtype_w2.lock_scale = (True, True, True)

# ---- collection membership
col_ifcproject_my_project.objects.link(ob_ifcproject_my_project)
col_ifcbuildingstorey_shed.objects.link(ob_ifcbuildingstorey_shed)
col_ifcbuildingstorey_shed.objects.link(ob_ifccolumn_column)
col_ifcbuildingstorey_shed.objects.link(ob_ifccolumn_column_001)
col_ifcbuildingstorey_shed.objects.link(ob_ifccolumn_column_002)
col_ifcbuildingstorey_shed.objects.link(ob_ifcwall_wall)
col_ifcbuildingstorey_shed.objects.link(ob_ifccolumn_column_003)
col_ifcbuildingstorey_shed.objects.link(ob_ifccolumn_column_004)
col_ifcbuildingstorey_shed.objects.link(ob_ifccolumn_column_005)
col_ifcbuildingstorey_shed.objects.link(ob_ifcslab_slab)
col_ifcbuildingstorey_shed.objects.link(ob_ifcslab_slab_001)
col_ifcbuildingstorey_shed.objects.link(ob_ifcbeam_beam_010)
col_ifcbuildingstorey_shed.objects.link(ob_ifccolumn_column_006)
col_ifcbuildingstorey_shed.objects.link(ob_ifcbeam_beam_011)
col_ifcbuildingstorey_shed.objects.link(ob_ifcbeam_beam_012)
col_ifcbuildingstorey_shed.objects.link(ob_ifccolumn_column_007)
col_ifcbuildingstorey_shed.objects.link(ob_ifcbeam_beam_013)
col_ifcbuildingstorey_shed.objects.link(ob_ifccolumn_column_008)
col_ifcbuildingstorey_shed.objects.link(ob_ifcwall_wall_001)
col_ifcbuildingstorey_shed.objects.link(ob_ifcwall_wall_002)
col_ifcbuildingstorey_shed.objects.link(ob_ifcslab_slab_002)
col_ifcbuildingstorey_shed.objects.link(ob_ifcwindow_window)
col_ifcbuildingstorey_shed.objects.link(ob_ifcwindow_window_001)
col_ifcbuildingstorey_shed.objects.link(ob_ifcwall_wall_008)
col_ifcbuildingstorey_shed.objects.link(ob_ifcwall_wall_012)
col_ifcbuildingstorey_shed.objects.link(ob_ifcwall_wall_013)
col_ifcbuildingstorey_roof.objects.link(ob_ifcbuildingstorey_roof)
col_ifcbuildingstorey_roof.objects.link(ob_ifcroof_roof)
col_ifcbuildingstorey_seats.objects.link(ob_ifcbuildingstorey_seats)
col_ifcbuildingstorey_seats.objects.link(ob_ifcbeam_beam)
col_ifcbuildingstorey_seats.objects.link(ob_ifcbeam_beam_001)
col_ifcbuildingstorey_seats.objects.link(ob_ifcbeam_beam_002)
col_ifcbuildingstorey_seats.objects.link(ob_ifcbeam_beam_003)
col_ifcbuildingstorey_seats.objects.link(ob_ifcbeam_beam_004)
col_ifcbuildingstorey_seats.objects.link(ob_ifcbeam_beam_005)
col_ifcbuildingstorey_seats.objects.link(ob_ifcbeam_beam_006)
col_ifcbuildingstorey_seats.objects.link(ob_ifcbeam_beam_007)
col_ifcbuildingstorey_seats.objects.link(ob_ifcbeam_beam_008)
col_ifcbuildingstorey_seats.objects.link(ob_ifcbeam_beam_009)
col_ifcbuildingstorey_seats.objects.link(ob_ifcwall_wall_003)
col_ifcbuildingstorey_seats.objects.link(ob_ifcwall_wall_004)
col_ifcbuildingstorey_seats.objects.link(ob_ifcwall_wall_005)
col_ifcbuildingstorey_seats.objects.link(ob_ifcwall_wall_006)
col_ifcbuildingstorey_seats.objects.link(ob_ifcwall_wall_007)
col_ifcbuildingstorey_seats.objects.link(ob_ifcwall_wall_009)
col_ifcbuildingstorey_seats.objects.link(ob_ifcwall_wall_010)
col_ifcbuildingstorey_seats.objects.link(ob_ifcslab_slab_003)
col_ifcbuildingstorey_seats.objects.link(ob_ifcwall_wall_011)
col_ifcbuildingstorey_seats.objects.link(ob_ifcwall_wall_014)
col_ifcbuildingstorey_seats.objects.link(ob_ifcwall_wall_015)
col_ifcbuildingstorey_seats.objects.link(ob_ifcwall_wall_016)
col_ifcbuildingstorey_seats.objects.link(ob_ifcslab_slab_004)
col_ifcsite_my_site.objects.link(ob_ifcsite_my_site)
col_ifcbuilding_my_building.objects.link(ob_ifcbuilding_my_building)
col_ifctypeproduct.objects.link(ob_ifcslabtype_s2)
col_ifctypeproduct.objects.link(ob_ifccolumntype_c3)
col_ifctypeproduct.objects.link(ob_ifcwalltype_w2)
col_ifctypeproduct.objects.link(ob_ifcbeamtype_b2)
col_ifctypeproduct.objects.link(ob_ifcwindowtype_w)
col_ifctypeproduct.objects.link(ob_ifcbeamtype_unnamed)
col_ifctypeproduct.objects.link(ob_ifccolumntype_column)
col_ifctypeproduct.objects.link(ob_ifccolumntype_c2)
col_ifctypeproduct.objects.link(ob_ifcrooftype_roof)
col_ifctypeproduct.objects.link(ob_ifcslabtype_seat)
col_ifctypeproduct.objects.link(ob_ifcwalltype_wall)
col_ifctypeproduct.objects.link(ob_ifcwalltype_w3)
col_ifctypeproduct.objects.link(ob_ifcslabtype_s3)
col_ifctypeproduct.objects.link(ob_ifcwindowtype_w2)

# ---- scene / render settings (as saved in the file)
scene.frame_start = 1; scene.frame_end = 250; scene.frame_set(1)
scene.render.engine = 'BLENDER_EEVEE_NEXT'
bpy.context.view_layer.update()

# ---- added for rendering (the .blend has no active camera and no usable light): camera, sun
cam_auto = bpy.data.cameras.new('AutoCamera')
cam_auto.lens = 50.0
cam_auto.sensor_width = 36.0
cam_auto.clip_end = 1000.0
ob_auto_camera = bpy.data.objects.new('AutoCamera', cam_auto)
scene.collection.objects.link(ob_auto_camera)
ob_auto_camera.location = (13.9357, -11.5424, 9.39202)
ob_auto_camera.rotation_euler = (1.09748, -7.21219e-08, 0.694738)
scene.camera = ob_auto_camera
light_auto_sun = bpy.data.lights.new('AutoSun', 'SUN')
light_auto_sun.energy = 3.0
light_auto_sun.angle = 0.0523599
ob_auto_sun = bpy.data.objects.new('AutoSun', light_auto_sun)
scene.collection.objects.link(ob_auto_sun)
ob_auto_sun.rotation_euler = (0.872665, 0.174533, 0.523599)
bpy.context.view_layer.update()
